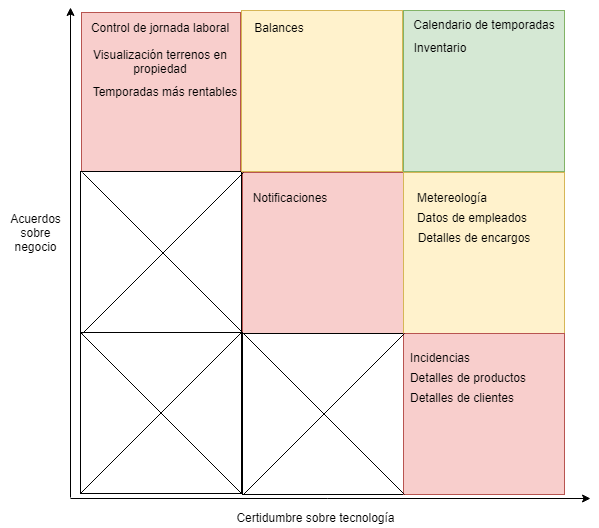

The diagram above was exported from draw.io. Its source (the exported page's mxGraphModel, read from the mxfile embedded in the PNG):
<mxGraphModel dx="1865" dy="548" grid="1" gridSize="10" guides="1" tooltips="1" connect="1" arrows="1" fold="1" page="1" pageScale="1" pageWidth="827" pageHeight="1169" math="0" shadow="0">
  <root>
    <mxCell id="0" />
    <mxCell id="1" parent="0" />
    <mxCell id="ENHyDAVpFrFjdX2hlnL2-1" value="" style="endArrow=classic;html=1;" edge="1" parent="1">
      <mxGeometry width="50" height="50" relative="1" as="geometry">
        <mxPoint x="40" y="510" as="sourcePoint" />
        <mxPoint x="40" y="20" as="targetPoint" />
      </mxGeometry>
    </mxCell>
    <mxCell id="ENHyDAVpFrFjdX2hlnL2-2" value="" style="endArrow=classic;html=1;" edge="1" parent="1">
      <mxGeometry width="50" height="50" relative="1" as="geometry">
        <mxPoint x="40" y="511" as="sourcePoint" />
        <mxPoint x="560" y="511" as="targetPoint" />
      </mxGeometry>
    </mxCell>
    <mxCell id="ENHyDAVpFrFjdX2hlnL2-4" value="" style="endArrow=none;dashed=1;html=1;" edge="1" parent="1">
      <mxGeometry width="50" height="50" relative="1" as="geometry">
        <mxPoint x="240" y="460" as="sourcePoint" />
        <mxPoint x="240" y="40" as="targetPoint" />
      </mxGeometry>
    </mxCell>
    <mxCell id="ENHyDAVpFrFjdX2hlnL2-6" value="" style="whiteSpace=wrap;html=1;aspect=fixed;fillColor=#f8cecc;strokeColor=#b85450;" vertex="1" parent="1">
      <mxGeometry x="51" y="25" width="159" height="159" as="geometry" />
    </mxCell>
    <mxCell id="ENHyDAVpFrFjdX2hlnL2-7" value="" style="whiteSpace=wrap;html=1;aspect=fixed;" vertex="1" parent="1">
      <mxGeometry x="50" y="184" width="161" height="161" as="geometry" />
    </mxCell>
    <mxCell id="ENHyDAVpFrFjdX2hlnL2-8" value="" style="whiteSpace=wrap;html=1;aspect=fixed;" vertex="1" parent="1">
      <mxGeometry x="50" y="345" width="161" height="161" as="geometry" />
    </mxCell>
    <mxCell id="ENHyDAVpFrFjdX2hlnL2-9" value="" style="whiteSpace=wrap;html=1;aspect=fixed;fillColor=#fff2cc;strokeColor=#d6b656;" vertex="1" parent="1">
      <mxGeometry x="211" y="23" width="161" height="161" as="geometry" />
    </mxCell>
    <mxCell id="ENHyDAVpFrFjdX2hlnL2-10" value="" style="whiteSpace=wrap;html=1;aspect=fixed;fillColor=#f8cecc;strokeColor=#b85450;" vertex="1" parent="1">
      <mxGeometry x="212" y="185" width="161" height="161" as="geometry" />
    </mxCell>
    <mxCell id="ENHyDAVpFrFjdX2hlnL2-11" value="" style="whiteSpace=wrap;html=1;aspect=fixed;" vertex="1" parent="1">
      <mxGeometry x="212" y="346" width="161" height="161" as="geometry" />
    </mxCell>
    <mxCell id="ENHyDAVpFrFjdX2hlnL2-12" value="" style="whiteSpace=wrap;html=1;aspect=fixed;fillColor=#d5e8d4;strokeColor=#82b366;" vertex="1" parent="1">
      <mxGeometry x="373" y="23" width="161" height="161" as="geometry" />
    </mxCell>
    <mxCell id="ENHyDAVpFrFjdX2hlnL2-13" value="" style="whiteSpace=wrap;html=1;aspect=fixed;fillColor=#fff2cc;strokeColor=#d6b656;" vertex="1" parent="1">
      <mxGeometry x="373" y="185" width="161" height="161" as="geometry" />
    </mxCell>
    <mxCell id="ENHyDAVpFrFjdX2hlnL2-14" value="" style="whiteSpace=wrap;html=1;aspect=fixed;fillColor=#f8cecc;strokeColor=#b85450;" vertex="1" parent="1">
      <mxGeometry x="373" y="346" width="161" height="161" as="geometry" />
    </mxCell>
    <mxCell id="ENHyDAVpFrFjdX2hlnL2-16" value="" style="endArrow=none;html=1;exitX=0;exitY=0;exitDx=0;exitDy=0;entryX=1;entryY=1;entryDx=0;entryDy=0;" edge="1" parent="1" source="ENHyDAVpFrFjdX2hlnL2-8" target="ENHyDAVpFrFjdX2hlnL2-8">
      <mxGeometry width="50" height="50" relative="1" as="geometry">
        <mxPoint x="90.5" y="400" as="sourcePoint" />
        <mxPoint x="170.5" y="400" as="targetPoint" />
      </mxGeometry>
    </mxCell>
    <mxCell id="ENHyDAVpFrFjdX2hlnL2-17" value="" style="endArrow=none;html=1;exitX=0;exitY=1;exitDx=0;exitDy=0;entryX=1;entryY=0;entryDx=0;entryDy=0;" edge="1" parent="1" source="ENHyDAVpFrFjdX2hlnL2-8" target="ENHyDAVpFrFjdX2hlnL2-8">
      <mxGeometry width="50" height="50" relative="1" as="geometry">
        <mxPoint x="70" y="490" as="sourcePoint" />
        <mxPoint x="120" y="440" as="targetPoint" />
      </mxGeometry>
    </mxCell>
    <mxCell id="ENHyDAVpFrFjdX2hlnL2-19" value="" style="endArrow=none;html=1;exitX=0;exitY=0;exitDx=0;exitDy=0;entryX=1;entryY=1;entryDx=0;entryDy=0;" edge="1" parent="1">
      <mxGeometry width="50" height="50" relative="1" as="geometry">
        <mxPoint x="52" y="185" as="sourcePoint" />
        <mxPoint x="213" y="346" as="targetPoint" />
      </mxGeometry>
    </mxCell>
    <mxCell id="ENHyDAVpFrFjdX2hlnL2-20" value="" style="endArrow=none;html=1;exitX=0;exitY=1;exitDx=0;exitDy=0;entryX=1;entryY=0;entryDx=0;entryDy=0;" edge="1" parent="1">
      <mxGeometry width="50" height="50" relative="1" as="geometry">
        <mxPoint x="52" y="346" as="sourcePoint" />
        <mxPoint x="213" y="185" as="targetPoint" />
      </mxGeometry>
    </mxCell>
    <mxCell id="ENHyDAVpFrFjdX2hlnL2-21" value="" style="endArrow=none;html=1;exitX=0;exitY=0;exitDx=0;exitDy=0;entryX=1;entryY=1;entryDx=0;entryDy=0;" edge="1" parent="1">
      <mxGeometry width="50" height="50" relative="1" as="geometry">
        <mxPoint x="213" y="346" as="sourcePoint" />
        <mxPoint x="374" y="507" as="targetPoint" />
      </mxGeometry>
    </mxCell>
    <mxCell id="ENHyDAVpFrFjdX2hlnL2-22" value="" style="endArrow=none;html=1;exitX=0;exitY=1;exitDx=0;exitDy=0;entryX=1;entryY=0;entryDx=0;entryDy=0;" edge="1" parent="1">
      <mxGeometry width="50" height="50" relative="1" as="geometry">
        <mxPoint x="213" y="507" as="sourcePoint" />
        <mxPoint x="374" y="346" as="targetPoint" />
      </mxGeometry>
    </mxCell>
    <mxCell id="ENHyDAVpFrFjdX2hlnL2-24" value="Acuerdos&lt;br&gt;sobre&lt;br&gt;negocio" style="text;html=1;align=center;verticalAlign=middle;resizable=0;points=[];autosize=1;" vertex="1" parent="1">
      <mxGeometry x="-30" y="220" width="70" height="50" as="geometry" />
    </mxCell>
    <mxCell id="ENHyDAVpFrFjdX2hlnL2-25" value="Certidumbre sobre tecnología" style="text;html=1;align=center;verticalAlign=middle;resizable=0;points=[];autosize=1;" vertex="1" parent="1">
      <mxGeometry x="200" y="520" width="170" height="20" as="geometry" />
    </mxCell>
    <mxCell id="ENHyDAVpFrFjdX2hlnL2-26" value="Metereología" style="text;html=1;strokeColor=none;fillColor=none;align=center;verticalAlign=middle;whiteSpace=wrap;rounded=0;" vertex="1" parent="1">
      <mxGeometry x="402" y="200" width="40" height="20" as="geometry" />
    </mxCell>
    <mxCell id="ENHyDAVpFrFjdX2hlnL2-27" value="Calendario de temporadas" style="text;html=1;strokeColor=none;fillColor=none;align=center;verticalAlign=middle;whiteSpace=wrap;rounded=0;" vertex="1" parent="1">
      <mxGeometry x="378.5" y="27" width="150" height="20" as="geometry" />
    </mxCell>
    <mxCell id="ENHyDAVpFrFjdX2hlnL2-28" value="Notificaciones" style="text;html=1;strokeColor=none;fillColor=none;align=center;verticalAlign=middle;whiteSpace=wrap;rounded=0;" vertex="1" parent="1">
      <mxGeometry x="240" y="200" width="40" height="20" as="geometry" />
    </mxCell>
    <mxCell id="ENHyDAVpFrFjdX2hlnL2-29" value="Datos de empleados" style="text;html=1;strokeColor=none;fillColor=none;align=center;verticalAlign=middle;whiteSpace=wrap;rounded=0;" vertex="1" parent="1">
      <mxGeometry x="376.5" y="220" width="130" height="20" as="geometry" />
    </mxCell>
    <mxCell id="ENHyDAVpFrFjdX2hlnL2-30" value="Balances" style="text;html=1;strokeColor=none;fillColor=none;align=center;verticalAlign=middle;whiteSpace=wrap;rounded=0;" vertex="1" parent="1">
      <mxGeometry x="229" y="30" width="40" height="20" as="geometry" />
    </mxCell>
    <mxCell id="ENHyDAVpFrFjdX2hlnL2-31" value="Control de jornada laboral" style="text;html=1;strokeColor=none;fillColor=none;align=center;verticalAlign=middle;whiteSpace=wrap;rounded=0;" vertex="1" parent="1">
      <mxGeometry x="50" y="30" width="160" height="20" as="geometry" />
    </mxCell>
    <mxCell id="ENHyDAVpFrFjdX2hlnL2-32" value="Inventario" style="text;html=1;strokeColor=none;fillColor=none;align=center;verticalAlign=middle;whiteSpace=wrap;rounded=0;" vertex="1" parent="1">
      <mxGeometry x="390" y="50" width="40" height="20" as="geometry" />
    </mxCell>
    <mxCell id="ENHyDAVpFrFjdX2hlnL2-33" value="Incidencias" style="text;html=1;strokeColor=none;fillColor=none;align=center;verticalAlign=middle;whiteSpace=wrap;rounded=0;" vertex="1" parent="1">
      <mxGeometry x="390" y="360" width="40" height="20" as="geometry" />
    </mxCell>
    <mxCell id="ENHyDAVpFrFjdX2hlnL2-36" value="Visualización terrenos en propiedad" style="text;html=1;strokeColor=none;fillColor=none;align=center;verticalAlign=middle;whiteSpace=wrap;rounded=0;" vertex="1" parent="1">
      <mxGeometry x="50" y="64" width="160" height="20" as="geometry" />
    </mxCell>
    <mxCell id="ENHyDAVpFrFjdX2hlnL2-37" value="Temporadas más rentables" style="text;html=1;strokeColor=none;fillColor=none;align=center;verticalAlign=middle;whiteSpace=wrap;rounded=0;" vertex="1" parent="1">
      <mxGeometry x="60" y="93.5" width="150" height="20" as="geometry" />
    </mxCell>
    <mxCell id="ENHyDAVpFrFjdX2hlnL2-38" value="Detalles de productos" style="text;html=1;strokeColor=none;fillColor=none;align=center;verticalAlign=middle;whiteSpace=wrap;rounded=0;" vertex="1" parent="1">
      <mxGeometry x="376.5" y="380" width="122" height="20" as="geometry" />
    </mxCell>
    <mxCell id="ENHyDAVpFrFjdX2hlnL2-39" value="Detalles de encargos" style="text;html=1;strokeColor=none;fillColor=none;align=center;verticalAlign=middle;whiteSpace=wrap;rounded=0;" vertex="1" parent="1">
      <mxGeometry x="377.5" y="240" width="131.5" height="20" as="geometry" />
    </mxCell>
    <mxCell id="ENHyDAVpFrFjdX2hlnL2-40" value="Detalles de clientes" style="text;html=1;strokeColor=none;fillColor=none;align=center;verticalAlign=middle;whiteSpace=wrap;rounded=0;" vertex="1" parent="1">
      <mxGeometry x="365.75" y="400" width="131.5" height="20" as="geometry" />
    </mxCell>
  </root>
</mxGraphModel>